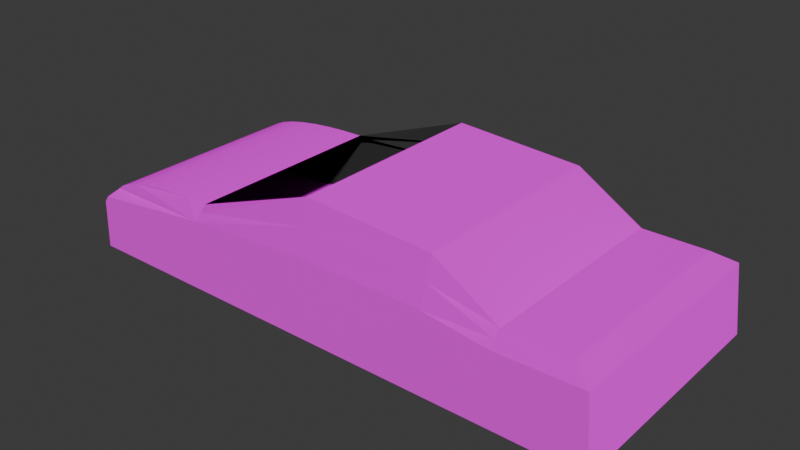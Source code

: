 # Source: hatchback.blend  (saved by Blender 4.0.36; exported with 4.5.12 LTS)
import bpy
from mathutils import Matrix  # noqa: F401  (used for matrix-valued properties, if any)

bpy.ops.wm.read_factory_settings(use_empty=True)
scene = bpy.context.scene
scene.name = 'Scene'

# ---- collections
col_collection = bpy.data.collections.new('Collection'); scene.collection.children.link(col_collection)

# ---- images (referenced by path relative to the original .blend; pixels are not part of the script)
import os
ASSET_DIR = os.environ.get("B2B_ASSET_DIR", "")  # directory of the original .blend (textures are referenced by path, not embedded)
HERE = os.path.dirname(os.path.abspath(__file__))  # packed textures are extracted next to this script under _unpacked/

def load_image(name, relpath, width, height, colorspace="sRGB"):
    """Load a texture the original file referenced (path relative to the .blend, or extracted next to this script)."""
    p = next((c for c in (os.path.join(HERE, relpath), os.path.join(ASSET_DIR, relpath)) if relpath and os.path.exists(c)), "")
    if p:
        img = bpy.data.images.load(p, check_existing=True)
        img.name = name
    else:  # same state as the original file: an image datablock whose file is absent (Cycles renders it pink)
        img = bpy.data.images.new(name, width, height)
        img.source = "FILE"
        img.filepath = "//" + (relpath or name)
    img.colorspace_settings.name = colorspace
    return img
img_paintedmetal004_4k_jpg_color_jpg = load_image('PaintedMetal004_4K-JPG_Color.jpg', 'PaintedMetal004_4K-JPG_Color.jpg', 1024, 1024, 'sRGB')
img_paintedmetal004_4k_jpg_normalgl_jpg = load_image('PaintedMetal004_4K-JPG_NormalGL.jpg', 'PaintedMetal004_4K-JPG_NormalGL.jpg', 1024, 1024, 'sRGB')

# ---- materials (node trees are filled in below, after node groups)
mat_material = bpy.data.materials.new('Material')
mat_material.alpha_threshold = 0.0
mat_material.use_transparent_shadow = False
mat_material.roughness = 0.5
mat_material.line_color = (0.0, 0.0, 0.0, 1.0)

# ---- material node trees
mat_material.use_nodes = True; mat_material.node_tree.nodes.clear()
_N = mat_material.node_tree.nodes; _L = mat_material.node_tree.links
n0 = _N.new('ShaderNodeOutputMaterial'); n0.name = 'Material Output'; n0.location = (300, 300)
n1 = _N.new('ShaderNodeBsdfPrincipled'); n1.name = 'Principled BSDF'; n1.location = (10, 300)
n1.inputs[3].default_value = 1.45
n2 = _N.new('ShaderNodeTexImage'); n2.name = 'Image Texture'; n2.location = (-359, 260)
n2.image = img_paintedmetal004_4k_jpg_color_jpg
n3 = _N.new('ShaderNodeTexImage'); n3.name = 'Image Texture.001'; n3.location = (-352, -108)
n3.image = img_paintedmetal004_4k_jpg_normalgl_jpg
_L.new(n1.outputs[0], n0.inputs[0])
_L.new(n2.outputs[0], n1.inputs[0])
_L.new(n3.outputs[0], n1.inputs[5])
n0.is_active_output = True

# ---- world
world_world = bpy.data.worlds.new('World'); scene.world = world_world
world_world.use_nodes = True; world_world.node_tree.nodes.clear()
_N = world_world.node_tree.nodes; _L = world_world.node_tree.links
n0 = _N.new('ShaderNodeOutputWorld'); n0.name = 'World Output'; n0.location = (300, 300)
n1 = _N.new('ShaderNodeBackground'); n1.name = 'Background'; n1.location = (10, 300)
n1.inputs[0].default_value = (0.05088, 0.05088, 0.05088, 1.0)
_L.new(n1.outputs[0], n0.inputs[0])
n0.is_active_output = True
world_world.color = (0.05088, 0.05088, 0.05088)
world_world.use_sun_shadow = False
world_world.sun_shadow_jitter_overblur = 0.0

# ---- meshes
me_cube = bpy.data.meshes.new('Cube')
me_cube.from_pydata([(1.0, 1.0, 1.0), (1.106, 1.167, -1.0), (1.0, -1.0, 1.0), (1.106, -1.167, -1.0), (-1.0, 1.167, -1.0), (-1.0, -1.167, -1.0), (0.0, 1.167, -1.0), (0.0, -1.0, 2.199), (0.0, -1.167, -1.0), (0.0, 1.0, 2.199), (-0.5, 1.167, -1.0), (-0.5, -1.0, 1.0), (-0.5, -1.167, -1.0), (-0.5, 1.0, 1.0), (0.5, -1.167, -1.0), (0.5, 1.0, 2.015), (0.5, 1.167, -1.0), (0.5, -1.0, 2.015), (0.75, -1.167, -1.0), (0.75, 1.0, 1.0), (0.75, 1.167, -1.0), (0.75, -1.0, 1.0), (-1.0, 1.0, 0.311), (-0.5, 1.0, 1.0), (-0.9924, 1.0, 0.4306), (-0.9698, 1.0, 0.5466), (-0.933, 1.0, 0.6555), (-0.883, 1.0, 0.7539), (-0.8214, 1.0, 0.8388), (-0.75, 1.0, 0.9077), (-0.671, 1.0, 0.9584), (-0.5868, 1.0, 0.9895), (-0.5, -1.0, 1.0), (-1.0, -1.125, 0.311), (-0.5868, -1.0, 0.9895), (-0.671, -1.0, 0.9584), (-0.75, -1.0, 0.9077), (-0.8214, -1.0, 0.8388), (-0.883, -1.0, 0.7539), (-0.933, -1.0, 0.6555), (-0.9698, -1.0, 0.5466), (-0.9924, -1.0, 0.4306), (-1.017, -1.125, 0.1528), (-0.5, 1.146, 0.7278), (0.0, -1.125, 0.92), (1.078, 1.146, 0.7286), (-0.5, -1.125, 0.6902), (1.078, -1.125, 0.7342), (0.5, -1.125, 0.9063), (0.75, -1.125, 0.6913), (0.5, 1.146, 0.8678), (-1.017, 1.146, 0.1767), (0.0, 1.146, 0.9599), (0.75, 1.146, 0.7131), (-0.5, 1.073, 0.8639), (0.0, -1.063, 1.56), (1.039, 1.073, 0.8643), (-0.5, -1.063, 0.8451), (1.039, -1.063, 0.8671), (0.5, -1.063, 1.461), (0.75, -1.063, 0.8456), (0.5, 1.073, 1.441), (0.0, 1.073, 1.58), (0.75, 1.073, 0.8565)], [], [(12, 46, 33, 42, 5), (13, 23, 32, 11), (20, 1, 3, 18), (1, 45, 47, 3), (20, 53, 45, 1), (10, 43, 52, 6), (10, 6, 8, 12), (14, 48, 44, 8), (15, 9, 7, 17), (4, 10, 12, 5), (5, 42, 51, 4), (8, 44, 46, 12), (19, 15, 17, 21), (18, 49, 48, 14), (6, 52, 50, 16), (6, 16, 14, 8), (3, 47, 49, 18), (0, 19, 21, 2), (16, 50, 53, 20), (16, 20, 18, 14), (32, 23, 31, 34), (34, 31, 30, 35), (35, 30, 29, 36), (36, 29, 28, 37), (37, 28, 27, 38), (38, 27, 26, 39), (39, 26, 25, 40), (40, 25, 24, 41), (41, 24, 22, 33), (4, 51, 43, 10), (51, 42, 33, 22), (59, 60, 21, 17), (43, 51, 22, 24, 25, 26, 27, 28, 29, 30, 31, 23, 13, 54), (58, 56, 0, 2), (62, 54, 13, 9), (55, 59, 17, 7), (57, 55, 7, 11), (61, 62, 9, 15), (60, 58, 2, 21), (63, 61, 15, 19), (33, 46, 57, 11, 32, 34, 35, 36, 37, 38, 39, 40, 41), (56, 63, 19, 0), (45, 53, 63, 56), (53, 50, 61, 63), (49, 47, 58, 60), (50, 52, 62, 61), (46, 44, 55, 57), (44, 48, 59, 55), (52, 43, 54, 62), (47, 45, 56, 58), (48, 49, 60, 59)])
_uv = me_cube.uv_layers.new(name='UVMap')
_uv.uv.foreach_set('vector', [0.375, 0.9375, 0.5863, 0.9375, 0.5389, 1.0, 0.5191, 1.0, 0.375, 1.0, 0.8125, 0.5, 0.8125, 0.5, 0.8125, 0.75, 0.8125, 0.75, 0.3438, 0.5, 0.375, 0.5, 0.375, 0.75, 0.3438, 0.75, 0.375, 0.5, 0.5911, 0.5, 0.5918, 0.75, 0.375, 0.75, 0.375, 0.4688, 0.5891, 0.4688, 0.5911, 0.5, 0.375, 0.5, 0.375, 0.3125, 0.591, 0.3125, 0.5281, 0.375, 0.375, 0.375, 0.1875, 0.5, 0.25, 0.5, 0.25, 0.75, 0.1875, 0.75, 0.375, 0.8125, 0.5331, 0.8125, 0.525, 0.875, 0.375, 0.875, 0.6875, 0.5, 0.75, 0.5, 0.75, 0.75, 0.6875, 0.75, 0.125, 0.5, 0.1875, 0.5, 0.1875, 0.75, 0.125, 0.75, 0.375, 0.0, 0.5191, 0.0, 0.5221, 0.25, 0.375, 0.25, 0.375, 0.875, 0.525, 0.875, 0.5863, 0.9375, 0.375, 0.9375, 0.6562, 0.5, 0.6875, 0.5, 0.6875, 0.75, 0.6562, 0.75, 0.375, 0.7812, 0.5864, 0.7812, 0.5331, 0.8125, 0.375, 0.8125, 0.375, 0.375, 0.5281, 0.375, 0.5299, 0.4375, 0.375, 0.4375, 0.25, 0.5, 0.3125, 0.5, 0.3125, 0.75, 0.25, 0.75, 0.375, 0.75, 0.5918, 0.75, 0.5864, 0.7812, 0.375, 0.7812, 0.625, 0.5, 0.6562, 0.5, 0.6562, 0.75, 0.625, 0.75, 0.375, 0.4375, 0.5299, 0.4375, 0.5891, 0.4688, 0.375, 0.4688, 0.3125, 0.5, 0.3438, 0.5, 0.3438, 0.75, 0.3125, 0.75, 0.8125, 0.75, 0.8125, 0.5, 0.8234, 0.5, 0.8234, 0.75, 0.8234, 0.75, 0.8234, 0.5, 0.8339, 0.5, 0.8339, 0.75, 0.8339, 0.75, 0.8339, 0.5, 0.8438, 0.5, 0.8438, 0.75, 0.8438, 0.75, 0.8438, 0.5, 0.875, 0.5, 0.875, 0.75, 0.625, 0.0, 0.625, 0.25, 0.5942, 0.25, 0.5942, 0.0, 0.5942, 0.0, 0.5942, 0.25, 0.5819, 0.25, 0.5819, 0.0, 0.5819, 0.0, 0.5819, 0.25, 0.5683, 0.25, 0.5683, 0.0, 0.5683, 0.0, 0.5683, 0.25, 0.5538, 0.25, 0.5538, 0.0, 0.5538, 0.0, 0.5538, 0.25, 0.5389, 0.25, 0.5389, 0.0, 0.375, 0.25, 0.5221, 0.25, 0.591, 0.3125, 0.375, 0.3125, 0.5221, 0.25, 0.5191, 0.0, 0.5389, 0.0, 0.5389, 0.25, 0.579, 0.8125, 0.6057, 0.7812, 0.625, 0.7812, 0.625, 0.8125, 0.591, 0.3125, 0.5221, 0.25, 0.5389, 0.25, 0.5538, 0.2509, 0.5683, 0.2538, 0.5819, 0.2584, 0.5942, 0.2646, 0.6048, 0.2723, 0.6135, 0.2812, 0.6198, 0.2911, 0.6237, 0.3016, 0.625, 0.3125, 0.625, 0.3125, 0.608, 0.3125, 0.6084, 0.75, 0.608, 0.5, 0.625, 0.5, 0.625, 0.75, 0.5766, 0.375, 0.608, 0.3125, 0.625, 0.3125, 0.625, 0.375, 0.575, 0.875, 0.579, 0.8125, 0.625, 0.8125, 0.625, 0.875, 0.6056, 0.9375, 0.575, 0.875, 0.625, 0.875, 0.625, 0.9375, 0.5774, 0.4375, 0.5766, 0.375, 0.625, 0.375, 0.625, 0.4375, 0.6057, 0.7812, 0.6084, 0.75, 0.625, 0.75, 0.625, 0.7812, 0.6071, 0.4688, 0.5774, 0.4375, 0.625, 0.4375, 0.625, 0.4688, 0.5389, 1.0, 0.5863, 0.9375, 0.6056, 0.9375, 0.625, 0.9375, 0.625, 0.9375, 0.6237, 0.9484, 0.6198, 0.9589, 0.6135, 0.9688, 0.6048, 0.9777, 0.5942, 0.9854, 0.5819, 0.9916, 0.5683, 0.9962, 0.5538, 0.9991, 0.608, 0.5, 0.6071, 0.4688, 0.625, 0.4688, 0.625, 0.5, 0.5911, 0.5, 0.5891, 0.4688, 0.6071, 0.4688, 0.608, 0.5, 0.5891, 0.4688, 0.5299, 0.4375, 0.5774, 0.4375, 0.6071, 0.4688, 0.5864, 0.7812, 0.5918, 0.75, 0.6084, 0.75, 0.6057, 0.7812, 0.5299, 0.4375, 0.5281, 0.375, 0.5766, 0.375, 0.5774, 0.4375, 0.5863, 0.9375, 0.525, 0.875, 0.575, 0.875, 0.6056, 0.9375, 0.525, 0.875, 0.5331, 0.8125, 0.579, 0.8125, 0.575, 0.875, 0.5281, 0.375, 0.591, 0.3125, 0.608, 0.3125, 0.5766, 0.375, 0.5918, 0.75, 0.5911, 0.5, 0.608, 0.5, 0.6084, 0.75, 0.5331, 0.8125, 0.5864, 0.7812, 0.6057, 0.7812, 0.579, 0.8125])
me_cube.materials.append(mat_material)
me_cube.use_mirror_vertex_groups = False
me_cube.update()

# ---- objects
ob_cube = bpy.data.objects.new('Cube', me_cube)

# ---- transforms, parenting, visibility, modifiers, constraints
ob_cube.location = (-0.3554, 0.0, 1.933)
ob_cube.scale = (6.537, 2.644, 1.0)
ob_cube.lock_rotations_4d = False
ob_cube.empty_display_type = 'ARROWS'
ob_cube.lineart.crease_threshold = 0.0

# ---- collection membership
col_collection.objects.link(ob_cube)

# ---- scene / render settings (as saved in the file)
scene.frame_start = 1; scene.frame_end = 250; scene.frame_set(1)
scene.render.engine = 'BLENDER_EEVEE_NEXT'
scene.cycles.sampling_pattern = 'TABULATED_SOBOL'
bpy.context.view_layer.update()

# ---- added for rendering (the .blend has no active camera and no usable light): camera, sun
cam_auto = bpy.data.cameras.new('AutoCamera')
cam_auto.lens = 50.0
cam_auto.sensor_width = 36.0
cam_auto.clip_end = 1000.0
ob_auto_camera = bpy.data.objects.new('AutoCamera', cam_auto)
scene.collection.objects.link(ob_auto_camera)
ob_auto_camera.location = (14.2952, -17.2329, 14.0208)
ob_auto_camera.rotation_euler = (1.09748, -7.21219e-08, 0.694738)
scene.camera = ob_auto_camera
light_auto_sun = bpy.data.lights.new('AutoSun', 'SUN')
light_auto_sun.energy = 3.0
light_auto_sun.angle = 0.0523599
ob_auto_sun = bpy.data.objects.new('AutoSun', light_auto_sun)
scene.collection.objects.link(ob_auto_sun)
ob_auto_sun.rotation_euler = (0.872665, 0.174533, 0.523599)
bpy.context.view_layer.update()
